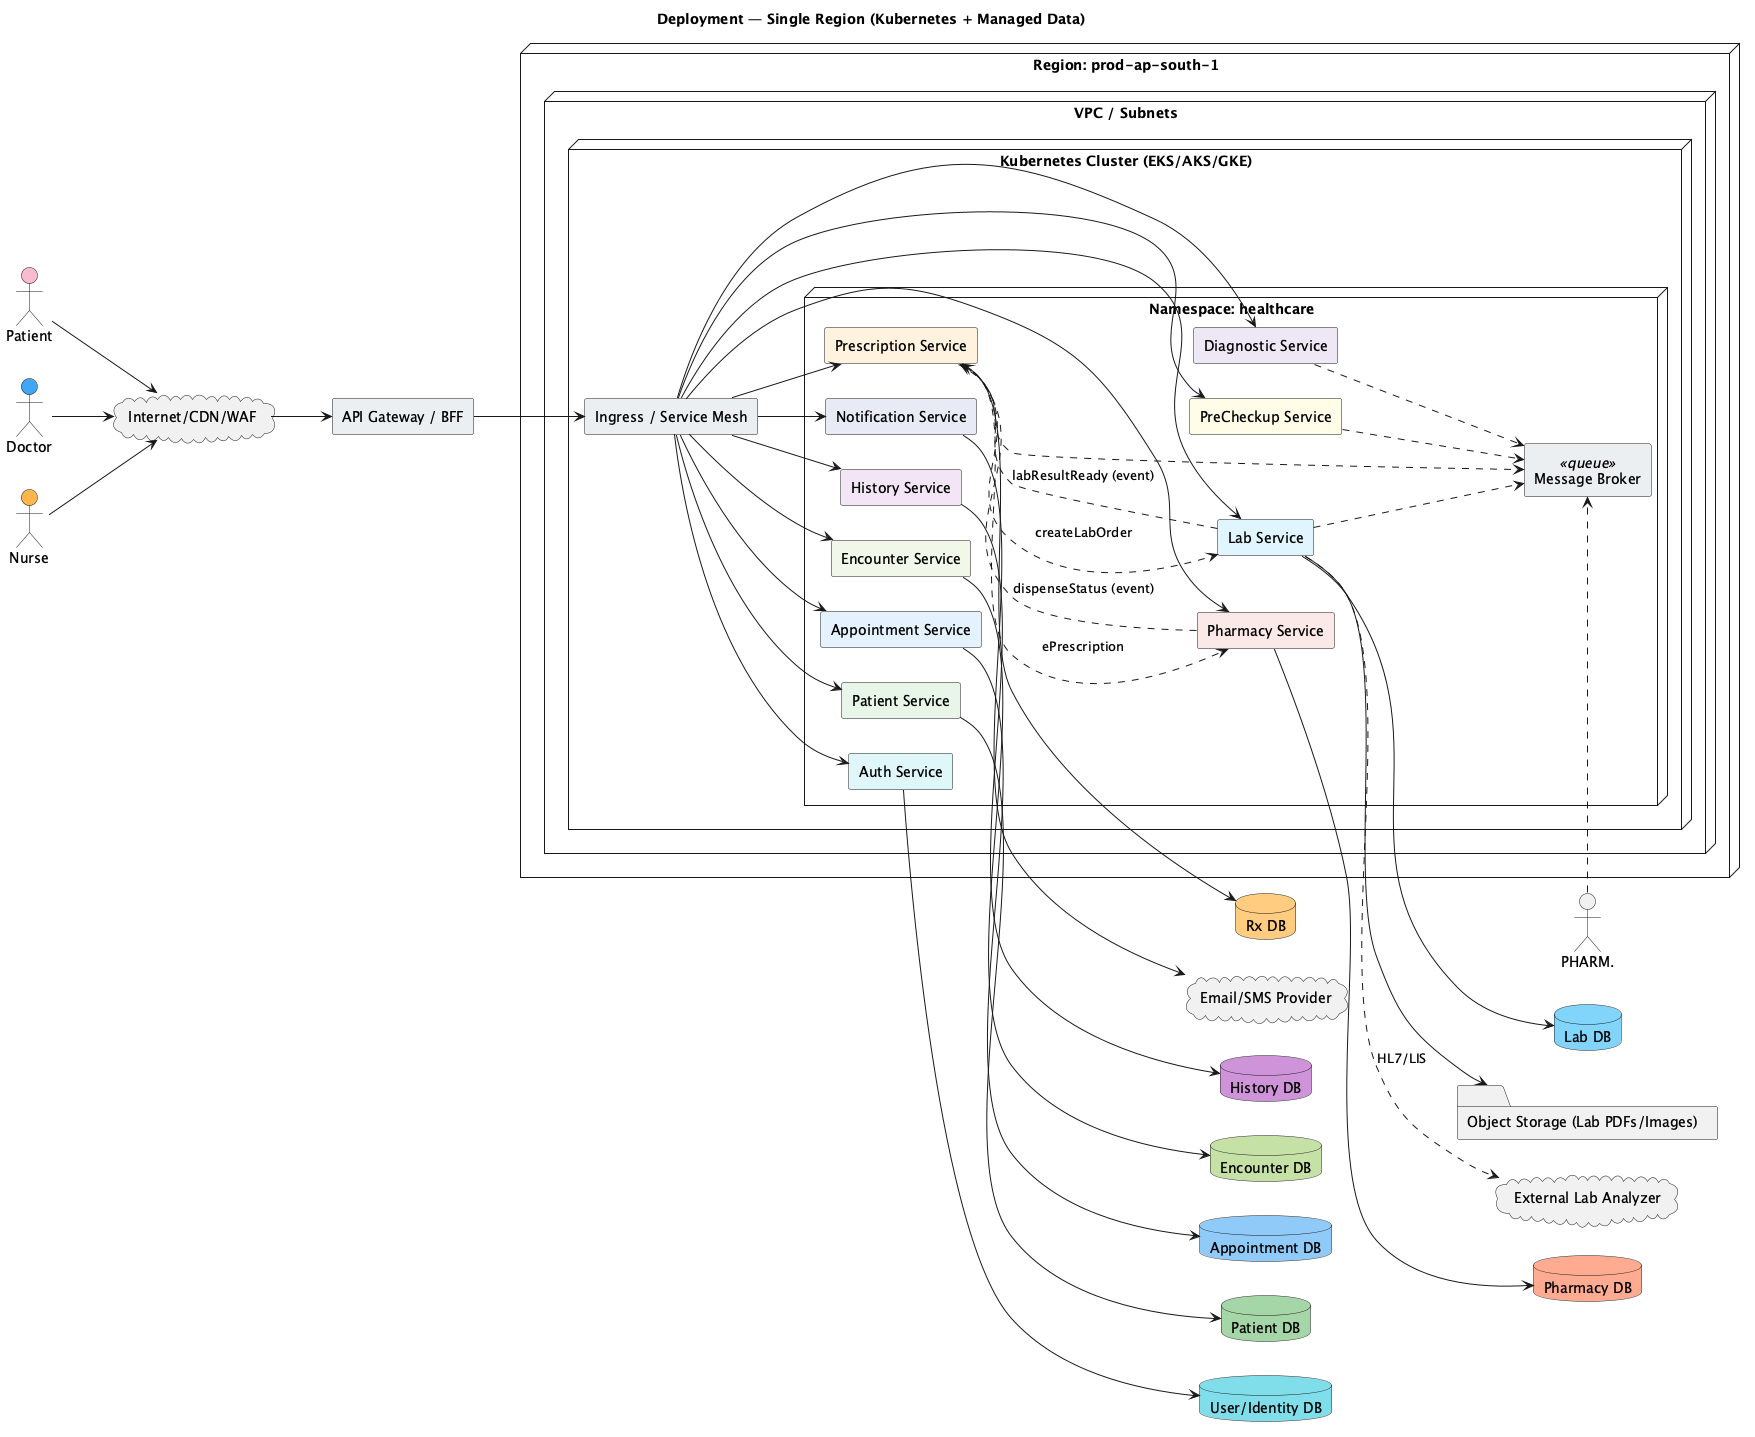

The diagram above was rendered by PlantUML. Its source (embedded in the PNG):
@startuml
title Deployment — Single Region (Kubernetes + Managed Data)
left to right direction
skinparam componentStyle rectangle

' Actors
actor Patient as P #F8BBD0
actor Doctor  as D #42A5F5
actor Nurse   as N #FFB74D

cloud "Internet/CDN/WAF" as NET
rectangle "API Gateway / BFF" as G #ECEFF1

' Region & cluster
node "Region: prod-ap-south-1" {
  node "VPC / Subnets" {
    node "Kubernetes Cluster (EKS/AKS/GKE)" {
      node "Namespace: healthcare" {
        component "Auth Service"          as AUTH  #E0F7FA
        component "Patient Service"       as PAT   #E8F5E9
        component "Appointment Service"   as APPT  #E3F2FD
        component "Encounter Service"     as ENC   #F1F8E9
        component "PreCheckup Service"    as PRE   #FFFDE7
        component "History Service"       as HIST  #F3E5F5
        component "Diagnostic Service"    as DIAG  #EDE7F6
        component "Prescription Service"  as RX    #FFF3E0
        component "Lab Service"           as LAB   #E1F5FE
        component "Pharmacy Service"      as PHARM #FBE9E7
        component "Notification Service"  as NOTIF #E8EAF6
        component "Message Broker" as MQ <<queue>> #ECEFF1
      }
      rectangle "Ingress / Service Mesh" as MESH #ECEFF1
    }
  }
}

' Managed data services (outside cluster)
database  "User/Identity DB" as ID_DB    #80DEEA
database  "Patient DB"       as PAT_DB   #A5D6A7
database  "Appointment DB"   as APPT_DB  #90CAF9
database  "Encounter DB"     as ENC_DB   #C5E1A5
database  "History DB"       as HIST_DB  #CE93D8
database  "Rx DB"            as RX_DB    #FFCC80
database  "Lab DB"           as LAB_DB   #81D4FA
database  "Pharmacy DB"      as PHARM_DB #FFAB91
folder    "Object Storage (Lab PDFs/Images)" as OBJ
cloud     "Email/SMS Provider" as ESMS
cloud     "External Lab Analyzer" as ANALYZER

' Client flow
P --> NET
D --> NET
N --> NET
NET --> G
G --> MESH

' Mesh → services
MESH --> AUTH
MESH --> PAT
MESH --> APPT
MESH --> ENC
MESH --> PRE
MESH --> HIST
MESH --> DIAG
MESH --> RX
MESH --> LAB
MESH --> PHARM
MESH --> NOTIF

' Services → data (color-paired)
AUTH --> ID_DB
PAT  --> PAT_DB
APPT --> APPT_DB
ENC  --> ENC_DB
HIST --> HIST_DB
RX   --> RX_DB
LAB  --> LAB_DB
PHARM--> PHARM_DB
LAB  --> OBJ

' Cross-service + external
RX ..> LAB   : createLabOrder
LAB ..> RX   : labResultReady (event)
RX ..> PHARM : ePrescription
PHARM ..> RX : dispenseStatus (event)
LAB  ..> ANALYZER : HL7/LIS
NOTIF --> ESMS

' Events
PRE  ..> MQ
DIAG ..> MQ
LAB  ..> MQ
RX   ..> MQ
PHARM..> MQ
@enduml